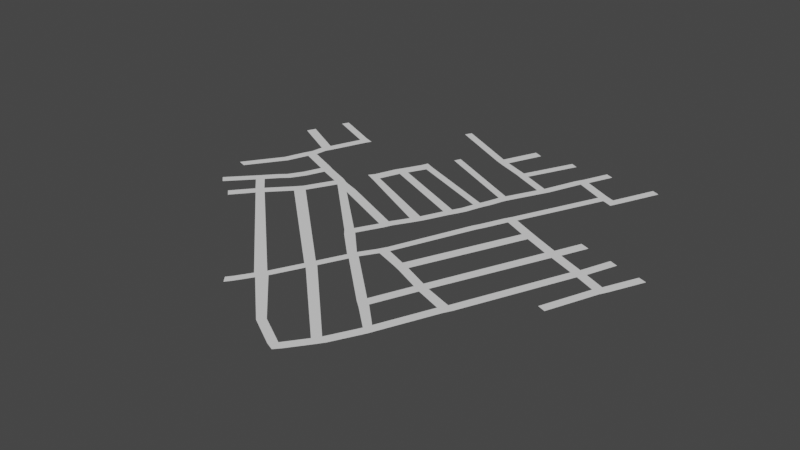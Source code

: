 # Source: Spot_3.blend  (saved by Blender 3.6.13; exported with 4.5.12 LTS)
import bpy
from mathutils import Matrix  # noqa: F401  (used for matrix-valued properties, if any)

bpy.ops.wm.read_factory_settings(use_empty=True)
scene = bpy.context.scene
scene.name = 'Scene'

# ---- collections
col_collection = bpy.data.collections.new('Collection'); scene.collection.children.link(col_collection)

# ---- world
world_world = bpy.data.worlds.new('World'); scene.world = world_world
world_world.use_nodes = True; world_world.node_tree.nodes.clear()
_N = world_world.node_tree.nodes; _L = world_world.node_tree.links
n0 = _N.new('ShaderNodeOutputWorld'); n0.name = 'World Output'; n0.location = (300, 300)
n1 = _N.new('ShaderNodeBackground'); n1.name = 'Background'; n1.location = (10, 300)
n1.inputs[0].default_value = (0.05088, 0.05088, 0.05088, 1.0)
_L.new(n1.outputs[0], n0.inputs[0])
n0.is_active_output = True
world_world.color = (0.05088, 0.05088, 0.05088)
world_world.use_sun_shadow = False
world_world.sun_shadow_jitter_overblur = 0.0

# ---- meshes
me_plane_002 = bpy.data.meshes.new('Plane.002')
me_plane_002.from_pydata([(14.02, 1.136, 0.0317), (14.74, 0.599, 0.0317), (13.5, 0.4657, 0.0317), (14.11, -0.2677, 0.0317), (16.42, 14.77, 0.0317), (15.77, 15.52, 0.0317), (16.29, 16.47, 0.0317), (17.06, 15.8, 0.0317), (18.59, 18.65, 0.0317), (19.04, 19.69, 0.0317), (18.13, 20.08, 0.0317), (17.68, 19.04, 0.0317), (9.534, 22.73, 0.0317), (9.983, 23.78, 0.0317), (-6.813, 33.14, 0.0317), (-6.328, 34.22, 0.0317), (-4.909, 37.76, 0.0317), (-4.496, 38.59, 0.0317), (0.9885, 36.03, 0.0317), (2.012, 35.67, 0.0317), (1.599, 34.84, 0.0317), (0.5746, 35.2, 0.0317), (-0.9731, 31.32, 0.0317), (0.0508, 30.96, 0.0317), (-0.4342, 29.88, 0.0317), (-1.458, 30.24, 0.0317), (-6.075, 20.69, 0.0317), (-5.051, 20.33, 0.0317), (-1.943, 24.85, 0.0317), (-2.967, 25.21, 0.0317), (-1.62, 28.75, 0.0317), (-2.069, 27.71, 0.0317), (-1.045, 27.35, 0.0317), (-0.5959, 28.39, 0.0317), (0.967, 20.54, 0.0317), (-0.02105, 21.03, 0.0317), (0.8592, 21.84, 0.0317), (1.847, 21.35, 0.0317), (2.889, 23.09, 0.0317), (1.901, 23.58, 0.0317), (3.195, 26.72, 0.0317), (2.745, 25.68, 0.0317), (3.733, 25.19, 0.0317), (4.183, 26.24, 0.0317), (6.877, 25.12, 0.0317), (7.81, 24.58, 0.0317), (7.361, 23.54, 0.0317), (6.428, 24.08, 0.0317), (4.596, 20.67, 0.0317), (5.529, 20.12, 0.0317), (4.667, 19.11, 0.0317), (3.877, 19.85, 0.0317), (-0.3572, 13.49, 0.0317), (-1.148, 14.23, 0.0317), (-3.573, 15.61, 0.0317), (-4.363, 16.33, 0.0317), (-1.028, 19.9, 0.0317), (-1.722, 19.15, 0.0317), (-0.932, 18.43, 0.0317), (-0.2371, 19.18, 0.0317), (1.559, 17.4, 0.0317), (0.8644, 16.66, 0.0317), (1.655, 15.92, 0.0317), (2.35, 16.67, 0.0317), (22.34, -2.359, 0.0317), (21.69, -3.104, 0.0317), (26.32, -5.625, 0.0317), (25.35, -5.215, 0.0317), (26.0, -4.47, 0.0317), (26.97, -4.88, 0.0317), (28.74, -2.521, 0.0317), (27.77, -2.111, 0.0317), (28.36, -1.273, 0.0317), (29.33, -1.683, 0.0317), (31.16, 1.794, 0.0317), (30.19, 2.204, 0.0317), (30.56, 3.073, 0.0317), (31.53, 2.663, 0.0317), (34.23, 8.903, 0.0317), (33.26, 9.312, 0.0317), (33.79, 10.31, 0.0317), (34.76, 9.896, 0.0317), (40.42, 15.65, 0.0317), (41.36, 15.28, 0.0317), (36.97, 29.01, 0.0317), (38.05, 28.58, 0.0317), (41.19, 27.7, 0.0317), (42.16, 27.29, 0.0317), (45.09, 26.53, 0.0317), (46.04, 26.17, 0.0317), (44.21, 22.2, 0.0317), (43.69, 21.21, 0.0317), (42.74, 21.57, 0.0317), (43.26, 22.57, 0.0317), (40.8, 23.71, 0.0317), (40.29, 22.72, 0.0317), (39.32, 23.13, 0.0317), (39.83, 24.12, 0.0317), (36.71, 25.48, 0.0317), (36.19, 24.48, 0.0317), (35.11, 24.92, 0.0317), (35.63, 25.91, 0.0317), (32.55, 27.33, 0.0317), (32.03, 26.34, 0.0317), (30.95, 26.86, 0.0317), (31.47, 27.85, 0.0317), (36.47, 45.35, 0.0317), (37.36, 44.94, 0.0317), (35.09, 39.85, 0.0317), (34.64, 38.88, 0.0317), (33.76, 39.29, 0.0317), (34.21, 40.26, 0.0317), (33.01, 40.78, 0.0317), (33.86, 40.39, 0.0317), (33.41, 39.42, 0.0317), (32.56, 39.81, 0.0317), (27.86, 29.59, 0.0317), (28.71, 29.2, 0.0317), (28.19, 28.21, 0.0317), (27.34, 28.6, 0.0317), (26.14, 25.9, 0.0317), (26.99, 25.52, 0.0317), (26.53, 24.61, 0.0317), (25.68, 25.0, 0.0317), (21.85, 15.54, 0.0317), (22.57, 15.0, 0.0317), (22.03, 13.99, 0.0317), (21.31, 14.52, 0.0317), (20.12, 12.65, 0.0317), (20.84, 12.11, 0.0317), (20.37, 11.14, 0.0317), (19.65, 11.68, 0.0317), (18.14, 8.595, 0.0317), (18.86, 8.058, 0.0317), (18.32, 6.958, 0.0317), (17.6, 7.495, 0.0317), (15.85, 4.003, 0.0317), (16.57, 3.466, 0.0317), (15.84, 2.345, 0.0317), (15.12, 2.882, 0.0317), (27.05, 6.368, 0.0317), (26.58, 5.398, 0.0317), (27.93, 5.643, 0.0317), (27.46, 4.673, 0.0317), (29.04, 11.02, 0.0317), (30.03, 10.56, 0.0317), (29.46, 11.98, 0.0317), (30.44, 11.52, 0.0317), (25.89, 12.5, 0.0317), (26.3, 13.46, 0.0317), (24.77, 12.96, 0.0317), (25.19, 13.92, 0.0317), (20.31, 21.77, 0.0317), (19.4, 22.16, 0.0317), (20.9, 22.82, 0.0317), (19.99, 23.21, 0.0317), (22.11, 25.43, 0.0317), (21.2, 25.82, 0.0317), (22.61, 26.36, 0.0317), (21.7, 26.75, 0.0317), (23.13, 27.42, 0.0317), (22.23, 27.81, 0.0317), (23.63, 28.91, 0.0317), (22.73, 29.3, 0.0317), (23.94, 29.75, 0.0317), (23.04, 30.13, 0.0317), (24.1, 30.09, 0.0317), (23.19, 30.48, 0.0317), (24.41, 30.93, 0.0317), (23.5, 31.31, 0.0317), (24.81, 32.17, 0.0317), (23.91, 32.56, 0.0317), (25.18, 32.97, 0.0317), (24.28, 33.36, 0.0317), (27.05, 36.64, 0.0317), (26.14, 37.03, 0.0317), (27.48, 37.48, 0.0317), (26.58, 37.86, 0.0317), (29.13, 41.6, 0.0317), (28.22, 41.99, 0.0317), (29.62, 42.54, 0.0317), (28.72, 42.92, 0.0317), (30.96, 45.61, 0.0317), (30.05, 46.0, 0.0317), (22.76, 38.64, 0.0317), (23.19, 39.48, 0.0317), (21.92, 39.07, 0.0317), (22.35, 39.91, 0.0317), (18.75, 40.41, 0.0317), (19.19, 41.25, 0.0317), (17.7, 40.91, 0.0317), (18.13, 41.74, 0.0317), (9.719, 45.16, 0.0317), (10.15, 46.0, 0.0317), (21.05, 45.53, 0.0317), (19.99, 46.03, 0.0317), (26.11, 45.53, 0.0317), (25.27, 45.97, 0.0317), (13.66, 37.68, 0.0317), (14.03, 38.48, 0.0317), (12.64, 33.49, 0.0317), (12.95, 34.33, 0.0317), (11.46, 34.05, 0.0317), (11.77, 34.88, 0.0317), (11.52, 31.35, 0.0317), (10.34, 31.9, 0.0317), (11.02, 30.45, 0.0317), (9.844, 31.0, 0.0317), (10.06, 27.93, 0.0317), (8.881, 28.49, 0.0317), (9.564, 27.22, 0.0317), (8.385, 27.78, 0.0317)], [], [(2, 0, 1, 3), (131, 4, 7, 128), (12, 6, 5, 46), (6, 7, 4, 5), (11, 8, 7, 6), (11, 10, 9, 8), (12, 13, 10, 11), (46, 45, 13, 12), (22, 25, 14, 15), (18, 21, 16, 17), (20, 21, 18, 19), (23, 22, 21, 20), (24, 25, 22, 23), (33, 30, 25, 24), (29, 28, 27, 26), (31, 32, 28, 29), (33, 32, 31, 30), (40, 41, 32, 33), (56, 35, 34, 59), (36, 37, 34, 35), (39, 38, 37, 36), (41, 42, 38, 39), (43, 42, 41, 40), (44, 47, 42, 43), (46, 47, 44, 45), (49, 48, 47, 46), (50, 51, 48, 49), (63, 60, 51, 50), (61, 62, 52, 53), (57, 58, 54, 55), (59, 58, 57, 56), (60, 61, 58, 59), (63, 62, 61, 60), (136, 139, 62, 63), (137, 64, 65, 138), (68, 67, 65, 64), (68, 69, 66, 67), (71, 70, 69, 68), (72, 73, 70, 71), (75, 74, 73, 72), (76, 77, 74, 75), (79, 78, 77, 76), (80, 81, 78, 79), (96, 95, 81, 80), (92, 91, 83, 82), (98, 101, 84, 85), (94, 97, 86, 87), (90, 93, 88, 89), (92, 93, 90, 91), (95, 94, 93, 92), (96, 97, 94, 95), (99, 98, 97, 96), (100, 101, 98, 99), (103, 102, 101, 100), (104, 105, 102, 103), (118, 117, 105, 104), (108, 111, 106, 107), (110, 111, 108, 109), (114, 113, 111, 110), (114, 115, 112, 113), (117, 116, 115, 114), (118, 119, 116, 117), (121, 120, 119, 118), (122, 123, 120, 121), (125, 124, 123, 122), (126, 127, 124, 125), (129, 128, 127, 126), (130, 131, 128, 129), (133, 132, 131, 130), (134, 135, 132, 133), (137, 136, 135, 134), (138, 139, 136, 137), (1, 0, 139, 138), (130, 129, 140, 141), (141, 140, 142, 143), (75, 143, 142, 76), (142, 140, 144, 145), (145, 144, 146, 147), (99, 147, 146, 100), (79, 145, 147, 80), (146, 144, 148, 149), (149, 148, 150, 151), (125, 151, 150, 126), (103, 149, 151, 104), (9, 10, 153, 152), (152, 153, 155, 154), (154, 155, 157, 156), (156, 157, 159, 158), (158, 159, 161, 160), (160, 161, 163, 162), (162, 163, 165, 164), (164, 165, 167, 166), (166, 167, 169, 168), (168, 169, 171, 170), (170, 171, 173, 172), (172, 173, 175, 174), (174, 175, 177, 176), (176, 177, 179, 178), (178, 179, 181, 180), (180, 181, 183, 182), (177, 175, 184, 185), (185, 184, 186, 187), (187, 186, 188, 189), (189, 188, 190, 191), (191, 190, 192, 193), (189, 191, 195, 194), (185, 187, 197, 196), (173, 171, 198, 199), (165, 163, 200, 201), (201, 200, 202, 203), (202, 200, 204, 205), (205, 204, 206, 207), (207, 206, 208, 209), (209, 208, 210, 211), (153, 210, 208, 155), (157, 206, 204, 159), (115, 178, 180, 112), (71, 134, 133, 72), (49, 132, 135, 50)])
_uv = me_plane_002.uv_layers.new(name='UVMap')
_uv.uv.foreach_set('vector', [0.0, 0.0, 0.0, 1.0, 1.0, 1.0, 1.0, 0.0, 0.0, 1.0, 0.0, 1.0, 0.0, 1.0, 0.0, 1.0, 0.0, 1.0, 0.0, 1.0, 0.0, 1.0, 0.0, 1.0, 0.0, 1.0, 0.0, 1.0, 0.0, 1.0, 0.0, 1.0, 0.0, 1.0, 0.0, 1.0, 0.0, 1.0, 0.0, 1.0, 0.0, 1.0, 0.0, 1.0, 0.0, 1.0, 0.0, 1.0, 0.0, 1.0, 0.0, 1.0, 0.0, 1.0, 0.0, 1.0, 0.0, 1.0, 0.0, 1.0, 0.0, 1.0, 0.0, 1.0, 0.0, 1.0, 0.0, 1.0, 0.0, 1.0, 0.0, 1.0, 0.0, 1.0, 0.0, 1.0, 0.0, 1.0, 0.0, 1.0, 0.0, 1.0, 0.0, 1.0, 0.0, 1.0, 0.0, 1.0, 0.0, 1.0, 0.0, 1.0, 0.0, 1.0, 0.0, 1.0, 0.0, 1.0, 0.0, 1.0, 0.0, 1.0, 0.0, 1.0, 0.0, 1.0, 0.0, 1.0, 0.0, 1.0, 0.0, 1.0, 0.0, 1.0, 0.0, 1.0, 0.0, 1.0, 0.0, 1.0, 0.0, 1.0, 0.0, 1.0, 0.0, 1.0, 0.0, 1.0, 0.0, 1.0, 0.0, 1.0, 0.0, 1.0, 0.0, 1.0, 0.0, 1.0, 0.0, 1.0, 0.0, 1.0, 0.0, 1.0, 0.0, 1.0, 0.0, 1.0, 0.0, 1.0, 0.0, 1.0, 0.0, 1.0, 0.0, 1.0, 0.0, 1.0, 0.0, 1.0, 0.0, 1.0, 0.0, 1.0, 0.0, 1.0, 0.0, 1.0, 0.0, 1.0, 0.0, 1.0, 0.0, 1.0, 0.0, 1.0, 0.0, 1.0, 0.0, 1.0, 0.0, 1.0, 0.0, 1.0, 0.0, 1.0, 0.0, 1.0, 0.0, 1.0, 0.0, 1.0, 0.0, 1.0, 0.0, 1.0, 0.0, 1.0, 0.0, 1.0, 0.0, 1.0, 0.0, 1.0, 0.0, 1.0, 0.0, 1.0, 0.0, 1.0, 0.0, 1.0, 0.0, 1.0, 0.0, 1.0, 0.0, 1.0, 0.0, 1.0, 0.0, 1.0, 0.0, 1.0, 0.0, 1.0, 0.0, 1.0, 0.0, 1.0, 0.0, 1.0, 0.0, 1.0, 0.0, 1.0, 0.0, 1.0, 0.0, 1.0, 0.0, 1.0, 0.0, 1.0, 0.0, 1.0, 0.0, 1.0, 0.0, 1.0, 0.0, 1.0, 0.0, 1.0, 0.0, 1.0, 0.0, 1.0, 0.0, 1.0, 0.0, 1.0, 0.0, 1.0, 0.0, 1.0, 0.0, 1.0, 0.0, 1.0, 0.0, 1.0, 1.0, 1.0, 1.0, 1.0, 1.0, 1.0, 1.0, 1.0, 1.0, 1.0, 1.0, 1.0, 1.0, 1.0, 1.0, 1.0, 1.0, 1.0, 1.0, 1.0, 1.0, 1.0, 1.0, 1.0, 1.0, 1.0, 1.0, 1.0, 1.0, 1.0, 1.0, 1.0, 1.0, 1.0, 1.0, 1.0, 1.0, 1.0, 1.0, 1.0, 1.0, 1.0, 1.0, 1.0, 1.0, 1.0, 1.0, 1.0, 1.0, 1.0, 1.0, 1.0, 1.0, 1.0, 1.0, 1.0, 1.0, 1.0, 1.0, 1.0, 1.0, 1.0, 1.0, 1.0, 1.0, 1.0, 1.0, 1.0, 1.0, 1.0, 1.0, 1.0, 1.0, 1.0, 1.0, 1.0, 1.0, 1.0, 1.0, 1.0, 1.0, 1.0, 1.0, 1.0, 1.0, 1.0, 1.0, 1.0, 1.0, 1.0, 1.0, 1.0, 1.0, 1.0, 1.0, 1.0, 1.0, 1.0, 1.0, 1.0, 1.0, 1.0, 1.0, 1.0, 1.0, 1.0, 1.0, 1.0, 1.0, 1.0, 1.0, 1.0, 1.0, 1.0, 1.0, 1.0, 1.0, 1.0, 1.0, 1.0, 1.0, 1.0, 1.0, 1.0, 1.0, 1.0, 1.0, 1.0, 1.0, 1.0, 1.0, 1.0, 1.0, 1.0, 1.0, 1.0, 1.0, 1.0, 1.0, 1.0, 1.0, 1.0, 1.0, 1.0, 1.0, 1.0, 1.0, 1.0, 1.0, 1.0, 1.0, 1.0, 1.0, 1.0, 1.0, 1.0, 1.0, 1.0, 1.0, 1.0, 1.0, 1.0, 1.0, 1.0, 1.0, 1.0, 1.0, 1.0, 1.0, 1.0, 1.0, 1.0, 1.0, 1.0, 1.0, 1.0, 1.0, 1.0, 1.0, 1.0, 1.0, 1.0, 1.0, 1.0, 1.0, 1.0, 1.0, 1.0, 1.0, 1.0, 1.0, 1.0, 1.0, 1.0, 1.0, 1.0, 1.0, 1.0, 1.0, 1.0, 1.0, 1.0, 0.0, 1.0, 0.0, 1.0, 1.0, 1.0, 1.0, 1.0, 0.0, 1.0, 0.0, 1.0, 1.0, 1.0, 1.0, 1.0, 0.0, 1.0, 0.0, 1.0, 1.0, 1.0, 1.0, 1.0, 0.0, 1.0, 0.0, 1.0, 1.0, 1.0, 1.0, 1.0, 0.0, 1.0, 0.0, 1.0, 1.0, 1.0, 1.0, 1.0, 0.0, 1.0, 0.0, 1.0, 1.0, 1.0, 1.0, 1.0, 0.0, 1.0, 0.0, 1.0, 1.0, 1.0, 1.0, 1.0, 0.0, 1.0, 0.0, 1.0, 1.0, 1.0, 1.0, 1.0, 0.0, 1.0, 0.0, 1.0, 1.0, 1.0, 1.0, 1.0, 0.0, 1.0, 0.0, 1.0, 1.0, 1.0, 1.0, 1.0, 0.0, 1.0, 0.0, 1.0, 1.0, 1.0, 1.0, 1.0, 0.0, 1.0, 0.0, 1.0, 1.0, 1.0, 1.0, 1.0, 0.0, 1.0, 0.0, 1.0, 1.0, 1.0, 1.0, 1.0, 0.0, 1.0, 0.0, 1.0, 1.0, 1.0, 1.0, 1.0, 1.0, 1.0, 1.0, 1.0, 1.0, 1.0, 1.0, 1.0, 1.0, 1.0, 1.0, 1.0, 1.0, 1.0, 1.0, 1.0, 1.0, 1.0, 1.0, 1.0, 1.0, 1.0, 1.0, 1.0, 1.0, 1.0, 1.0, 1.0, 1.0, 1.0, 1.0, 1.0, 1.0, 1.0, 1.0, 1.0, 1.0, 1.0, 1.0, 1.0, 1.0, 1.0, 1.0, 1.0, 1.0, 1.0, 1.0, 1.0, 1.0, 1.0, 1.0, 1.0, 1.0, 1.0, 1.0, 1.0, 1.0, 1.0, 1.0, 1.0, 1.0, 1.0, 1.0, 1.0, 1.0, 1.0, 1.0, 1.0, 1.0, 1.0, 1.0, 1.0, 1.0, 1.0, 1.0, 1.0, 1.0, 1.0, 1.0, 1.0, 1.0, 1.0, 1.0, 1.0, 1.0, 1.0, 0.0, 1.0, 0.0, 1.0, 0.0, 1.0, 0.0, 1.0, 0.0, 1.0, 0.0, 1.0, 0.0, 1.0, 0.0, 1.0, 0.0, 1.0, 0.0, 1.0, 0.0, 1.0, 0.0, 1.0, 0.0, 1.0, 0.0, 1.0, 0.0, 1.0, 0.0, 1.0, 0.0, 1.0, 0.0, 1.0, 0.0, 1.0, 0.0, 1.0, 0.0, 1.0, 0.0, 1.0, 0.0, 1.0, 0.0, 1.0, 0.0, 1.0, 0.0, 1.0, 0.0, 1.0, 0.0, 1.0, 0.0, 1.0, 0.0, 1.0, 0.0, 1.0, 0.0, 1.0, 0.0, 1.0, 0.0, 1.0, 0.0, 1.0, 0.0, 1.0, 0.0, 1.0, 0.0, 1.0, 0.0, 1.0, 0.0, 1.0, 0.0, 1.0, 0.0, 1.0, 0.0, 1.0, 0.0, 1.0, 0.0, 1.0, 0.0, 1.0, 0.0, 1.0, 0.0, 1.0, 0.0, 1.0, 0.0, 1.0, 0.0, 1.0, 0.0, 1.0, 0.0, 1.0, 0.0, 1.0, 0.0, 1.0, 0.0, 1.0, 0.0, 1.0, 0.0, 1.0, 0.0, 1.0, 0.0, 1.0, 0.0, 1.0, 0.0, 1.0, 0.0, 1.0, 0.0, 1.0, 0.0, 1.0, 0.0, 1.0, 0.0, 1.0, 0.0, 1.0, 0.0, 1.0, 0.0, 1.0, 0.0, 1.0, 0.0, 1.0, 0.0, 1.0, 0.0, 1.0, 0.0, 1.0, 0.0, 1.0, 0.0, 1.0, 0.0, 1.0, 0.0, 1.0, 0.0, 1.0, 0.0, 1.0, 0.0, 1.0, 0.0, 1.0, 0.0, 1.0, 0.0, 1.0, 0.0, 1.0, 0.0, 1.0, 0.0, 1.0, 0.0, 1.0, 0.0, 1.0, 0.0, 1.0, 0.0, 1.0, 0.0, 1.0, 0.0, 1.0, 0.0, 1.0, 0.0, 1.0, 0.0, 1.0, 0.0, 1.0, 0.0, 1.0, 0.0, 1.0, 0.0, 1.0, 0.0, 1.0, 0.0, 1.0, 0.0, 1.0, 0.0, 1.0, 0.0, 1.0, 0.0, 1.0, 0.0, 1.0, 0.0, 1.0, 0.0, 1.0, 0.0, 1.0, 0.0, 1.0, 0.0, 1.0, 0.0, 1.0, 0.0, 1.0, 0.0, 1.0, 0.0, 1.0, 0.0, 1.0, 0.0, 1.0, 0.0, 1.0, 0.0, 1.0, 0.0, 1.0, 0.0, 1.0, 0.0, 1.0, 0.0, 1.0, 0.0, 1.0, 0.0, 1.0, 0.0, 1.0, 0.0, 1.0, 0.0, 1.0, 0.0, 1.0, 0.0, 1.0, 1.0, 1.0, 1.0, 1.0, 1.0, 1.0, 1.0, 1.0, 0.0, 1.0, 0.0, 1.0, 0.0, 1.0, 0.0, 1.0])
me_plane_002.update()

# ---- objects
ob_plane_002 = bpy.data.objects.new('Plane.002', me_plane_002)
ob_empty = bpy.data.objects.new('Empty', None)

# ---- transforms, parenting, visibility, modifiers, constraints
ob_plane_002.location = (-17.86, -13.12, 0.0)
_m = ob_plane_002.modifiers.new('Solidify', 'SOLIDIFY')
_m.thickness = 0.02
ob_empty.location = (0.0, 0.0, 0.0)
ob_empty.scale = (18.32, 18.32, 18.32)
ob_empty.empty_display_type = 'IMAGE'
ob_empty.empty_display_size = 5.0

# ---- collection membership
col_collection.objects.link(ob_plane_002)
col_collection.objects.link(ob_empty)

# ---- scene / render settings (as saved in the file)
scene.frame_start = 1; scene.frame_end = 250; scene.frame_set(1)
scene.render.engine = 'BLENDER_EEVEE_NEXT'
scene.cycles.sampling_pattern = 'TABULATED_SOBOL'
scene.view_settings.view_transform = 'Filmic'
bpy.context.view_layer.update()

# ---- added for rendering (the .blend has no active camera and no usable light): camera, sun
cam_auto = bpy.data.cameras.new('AutoCamera')
cam_auto.lens = 50.0
cam_auto.sensor_width = 36.0
cam_auto.clip_end = 1200.02
ob_auto_camera = bpy.data.objects.new('AutoCamera', cam_auto)
scene.collection.objects.link(ob_auto_camera)
ob_auto_camera.location = (70.1327, -74.9688, 54.7436)
ob_auto_camera.rotation_euler = (1.09748, -7.21219e-08, 0.694738)
scene.camera = ob_auto_camera
light_auto_sun = bpy.data.lights.new('AutoSun', 'SUN')
light_auto_sun.energy = 3.0
light_auto_sun.angle = 0.0523599
ob_auto_sun = bpy.data.objects.new('AutoSun', light_auto_sun)
scene.collection.objects.link(ob_auto_sun)
ob_auto_sun.rotation_euler = (0.872665, 0.174533, 0.523599)
bpy.context.view_layer.update()
